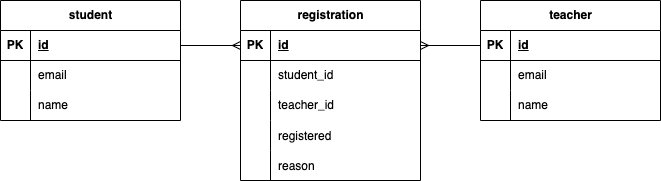

The diagram above was exported from draw.io. Its source (the exported page's mxGraphModel, read from the mxfile embedded in the PNG):
<mxGraphModel dx="777" dy="945" grid="1" gridSize="10" guides="1" tooltips="1" connect="1" arrows="1" fold="1" page="1" pageScale="1" pageWidth="827" pageHeight="1169" math="0" shadow="0">
  <root>
    <mxCell id="0" />
    <mxCell id="1" parent="0" />
    <mxCell id="qpNW0p0j73-qRMSclATV-1" value="registration" style="shape=table;startSize=30;container=1;collapsible=1;childLayout=tableLayout;fixedRows=1;rowLines=0;fontStyle=1;align=center;resizeLast=1;html=1;" vertex="1" parent="1">
      <mxGeometry x="310" y="110" width="180" height="180" as="geometry" />
    </mxCell>
    <mxCell id="qpNW0p0j73-qRMSclATV-2" value="" style="shape=tableRow;horizontal=0;startSize=0;swimlaneHead=0;swimlaneBody=0;fillColor=none;collapsible=0;dropTarget=0;points=[[0,0.5],[1,0.5]];portConstraint=eastwest;top=0;left=0;right=0;bottom=1;" vertex="1" parent="qpNW0p0j73-qRMSclATV-1">
      <mxGeometry y="30" width="180" height="30" as="geometry" />
    </mxCell>
    <mxCell id="qpNW0p0j73-qRMSclATV-3" value="PK" style="shape=partialRectangle;connectable=0;fillColor=none;top=0;left=0;bottom=0;right=0;fontStyle=1;overflow=hidden;whiteSpace=wrap;html=1;" vertex="1" parent="qpNW0p0j73-qRMSclATV-2">
      <mxGeometry width="30" height="30" as="geometry">
        <mxRectangle width="30" height="30" as="alternateBounds" />
      </mxGeometry>
    </mxCell>
    <mxCell id="qpNW0p0j73-qRMSclATV-4" value="id" style="shape=partialRectangle;connectable=0;fillColor=none;top=0;left=0;bottom=0;right=0;align=left;spacingLeft=6;fontStyle=5;overflow=hidden;whiteSpace=wrap;html=1;" vertex="1" parent="qpNW0p0j73-qRMSclATV-2">
      <mxGeometry x="30" width="150" height="30" as="geometry">
        <mxRectangle width="150" height="30" as="alternateBounds" />
      </mxGeometry>
    </mxCell>
    <mxCell id="qpNW0p0j73-qRMSclATV-5" value="" style="shape=tableRow;horizontal=0;startSize=0;swimlaneHead=0;swimlaneBody=0;fillColor=none;collapsible=0;dropTarget=0;points=[[0,0.5],[1,0.5]];portConstraint=eastwest;top=0;left=0;right=0;bottom=0;" vertex="1" parent="qpNW0p0j73-qRMSclATV-1">
      <mxGeometry y="60" width="180" height="30" as="geometry" />
    </mxCell>
    <mxCell id="qpNW0p0j73-qRMSclATV-6" value="" style="shape=partialRectangle;connectable=0;fillColor=none;top=0;left=0;bottom=0;right=0;editable=1;overflow=hidden;whiteSpace=wrap;html=1;" vertex="1" parent="qpNW0p0j73-qRMSclATV-5">
      <mxGeometry width="30" height="30" as="geometry">
        <mxRectangle width="30" height="30" as="alternateBounds" />
      </mxGeometry>
    </mxCell>
    <mxCell id="qpNW0p0j73-qRMSclATV-7" value="student_id" style="shape=partialRectangle;connectable=0;fillColor=none;top=0;left=0;bottom=0;right=0;align=left;spacingLeft=6;overflow=hidden;whiteSpace=wrap;html=1;" vertex="1" parent="qpNW0p0j73-qRMSclATV-5">
      <mxGeometry x="30" width="150" height="30" as="geometry">
        <mxRectangle width="150" height="30" as="alternateBounds" />
      </mxGeometry>
    </mxCell>
    <mxCell id="qpNW0p0j73-qRMSclATV-8" value="" style="shape=tableRow;horizontal=0;startSize=0;swimlaneHead=0;swimlaneBody=0;fillColor=none;collapsible=0;dropTarget=0;points=[[0,0.5],[1,0.5]];portConstraint=eastwest;top=0;left=0;right=0;bottom=0;" vertex="1" parent="qpNW0p0j73-qRMSclATV-1">
      <mxGeometry y="90" width="180" height="30" as="geometry" />
    </mxCell>
    <mxCell id="qpNW0p0j73-qRMSclATV-9" value="" style="shape=partialRectangle;connectable=0;fillColor=none;top=0;left=0;bottom=0;right=0;editable=1;overflow=hidden;whiteSpace=wrap;html=1;" vertex="1" parent="qpNW0p0j73-qRMSclATV-8">
      <mxGeometry width="30" height="30" as="geometry">
        <mxRectangle width="30" height="30" as="alternateBounds" />
      </mxGeometry>
    </mxCell>
    <mxCell id="qpNW0p0j73-qRMSclATV-10" value="teacher_id" style="shape=partialRectangle;connectable=0;fillColor=none;top=0;left=0;bottom=0;right=0;align=left;spacingLeft=6;overflow=hidden;whiteSpace=wrap;html=1;" vertex="1" parent="qpNW0p0j73-qRMSclATV-8">
      <mxGeometry x="30" width="150" height="30" as="geometry">
        <mxRectangle width="150" height="30" as="alternateBounds" />
      </mxGeometry>
    </mxCell>
    <mxCell id="qpNW0p0j73-qRMSclATV-58" value="" style="shape=tableRow;horizontal=0;startSize=0;swimlaneHead=0;swimlaneBody=0;fillColor=none;collapsible=0;dropTarget=0;points=[[0,0.5],[1,0.5]];portConstraint=eastwest;top=0;left=0;right=0;bottom=0;" vertex="1" parent="qpNW0p0j73-qRMSclATV-1">
      <mxGeometry y="120" width="180" height="30" as="geometry" />
    </mxCell>
    <mxCell id="qpNW0p0j73-qRMSclATV-59" value="" style="shape=partialRectangle;connectable=0;fillColor=none;top=0;left=0;bottom=0;right=0;editable=1;overflow=hidden;" vertex="1" parent="qpNW0p0j73-qRMSclATV-58">
      <mxGeometry width="30" height="30" as="geometry">
        <mxRectangle width="30" height="30" as="alternateBounds" />
      </mxGeometry>
    </mxCell>
    <mxCell id="qpNW0p0j73-qRMSclATV-60" value="registered" style="shape=partialRectangle;connectable=0;fillColor=none;top=0;left=0;bottom=0;right=0;align=left;spacingLeft=6;overflow=hidden;" vertex="1" parent="qpNW0p0j73-qRMSclATV-58">
      <mxGeometry x="30" width="150" height="30" as="geometry">
        <mxRectangle width="150" height="30" as="alternateBounds" />
      </mxGeometry>
    </mxCell>
    <mxCell id="qpNW0p0j73-qRMSclATV-61" value="" style="shape=tableRow;horizontal=0;startSize=0;swimlaneHead=0;swimlaneBody=0;fillColor=none;collapsible=0;dropTarget=0;points=[[0,0.5],[1,0.5]];portConstraint=eastwest;top=0;left=0;right=0;bottom=0;" vertex="1" parent="qpNW0p0j73-qRMSclATV-1">
      <mxGeometry y="150" width="180" height="30" as="geometry" />
    </mxCell>
    <mxCell id="qpNW0p0j73-qRMSclATV-62" value="" style="shape=partialRectangle;connectable=0;fillColor=none;top=0;left=0;bottom=0;right=0;editable=1;overflow=hidden;" vertex="1" parent="qpNW0p0j73-qRMSclATV-61">
      <mxGeometry width="30" height="30" as="geometry">
        <mxRectangle width="30" height="30" as="alternateBounds" />
      </mxGeometry>
    </mxCell>
    <mxCell id="qpNW0p0j73-qRMSclATV-63" value="reason" style="shape=partialRectangle;connectable=0;fillColor=none;top=0;left=0;bottom=0;right=0;align=left;spacingLeft=6;overflow=hidden;" vertex="1" parent="qpNW0p0j73-qRMSclATV-61">
      <mxGeometry x="30" width="150" height="30" as="geometry">
        <mxRectangle width="150" height="30" as="alternateBounds" />
      </mxGeometry>
    </mxCell>
    <mxCell id="qpNW0p0j73-qRMSclATV-18" value="teacher" style="shape=table;startSize=30;container=1;collapsible=1;childLayout=tableLayout;fixedRows=1;rowLines=0;fontStyle=1;align=center;resizeLast=1;html=1;" vertex="1" parent="1">
      <mxGeometry x="550" y="110" width="180" height="120" as="geometry" />
    </mxCell>
    <mxCell id="qpNW0p0j73-qRMSclATV-19" value="" style="shape=tableRow;horizontal=0;startSize=0;swimlaneHead=0;swimlaneBody=0;fillColor=none;collapsible=0;dropTarget=0;points=[[0,0.5],[1,0.5]];portConstraint=eastwest;top=0;left=0;right=0;bottom=1;" vertex="1" parent="qpNW0p0j73-qRMSclATV-18">
      <mxGeometry y="30" width="180" height="30" as="geometry" />
    </mxCell>
    <mxCell id="qpNW0p0j73-qRMSclATV-20" value="PK" style="shape=partialRectangle;connectable=0;fillColor=none;top=0;left=0;bottom=0;right=0;fontStyle=1;overflow=hidden;whiteSpace=wrap;html=1;" vertex="1" parent="qpNW0p0j73-qRMSclATV-19">
      <mxGeometry width="30" height="30" as="geometry">
        <mxRectangle width="30" height="30" as="alternateBounds" />
      </mxGeometry>
    </mxCell>
    <mxCell id="qpNW0p0j73-qRMSclATV-21" value="id" style="shape=partialRectangle;connectable=0;fillColor=none;top=0;left=0;bottom=0;right=0;align=left;spacingLeft=6;fontStyle=5;overflow=hidden;whiteSpace=wrap;html=1;" vertex="1" parent="qpNW0p0j73-qRMSclATV-19">
      <mxGeometry x="30" width="150" height="30" as="geometry">
        <mxRectangle width="150" height="30" as="alternateBounds" />
      </mxGeometry>
    </mxCell>
    <mxCell id="qpNW0p0j73-qRMSclATV-22" value="" style="shape=tableRow;horizontal=0;startSize=0;swimlaneHead=0;swimlaneBody=0;fillColor=none;collapsible=0;dropTarget=0;points=[[0,0.5],[1,0.5]];portConstraint=eastwest;top=0;left=0;right=0;bottom=0;" vertex="1" parent="qpNW0p0j73-qRMSclATV-18">
      <mxGeometry y="60" width="180" height="30" as="geometry" />
    </mxCell>
    <mxCell id="qpNW0p0j73-qRMSclATV-23" value="" style="shape=partialRectangle;connectable=0;fillColor=none;top=0;left=0;bottom=0;right=0;editable=1;overflow=hidden;whiteSpace=wrap;html=1;" vertex="1" parent="qpNW0p0j73-qRMSclATV-22">
      <mxGeometry width="30" height="30" as="geometry">
        <mxRectangle width="30" height="30" as="alternateBounds" />
      </mxGeometry>
    </mxCell>
    <mxCell id="qpNW0p0j73-qRMSclATV-24" value="email" style="shape=partialRectangle;connectable=0;fillColor=none;top=0;left=0;bottom=0;right=0;align=left;spacingLeft=6;overflow=hidden;whiteSpace=wrap;html=1;" vertex="1" parent="qpNW0p0j73-qRMSclATV-22">
      <mxGeometry x="30" width="150" height="30" as="geometry">
        <mxRectangle width="150" height="30" as="alternateBounds" />
      </mxGeometry>
    </mxCell>
    <mxCell id="qpNW0p0j73-qRMSclATV-25" value="" style="shape=tableRow;horizontal=0;startSize=0;swimlaneHead=0;swimlaneBody=0;fillColor=none;collapsible=0;dropTarget=0;points=[[0,0.5],[1,0.5]];portConstraint=eastwest;top=0;left=0;right=0;bottom=0;" vertex="1" parent="qpNW0p0j73-qRMSclATV-18">
      <mxGeometry y="90" width="180" height="30" as="geometry" />
    </mxCell>
    <mxCell id="qpNW0p0j73-qRMSclATV-26" value="" style="shape=partialRectangle;connectable=0;fillColor=none;top=0;left=0;bottom=0;right=0;editable=1;overflow=hidden;whiteSpace=wrap;html=1;" vertex="1" parent="qpNW0p0j73-qRMSclATV-25">
      <mxGeometry width="30" height="30" as="geometry">
        <mxRectangle width="30" height="30" as="alternateBounds" />
      </mxGeometry>
    </mxCell>
    <mxCell id="qpNW0p0j73-qRMSclATV-27" value="name" style="shape=partialRectangle;connectable=0;fillColor=none;top=0;left=0;bottom=0;right=0;align=left;spacingLeft=6;overflow=hidden;whiteSpace=wrap;html=1;" vertex="1" parent="qpNW0p0j73-qRMSclATV-25">
      <mxGeometry x="30" width="150" height="30" as="geometry">
        <mxRectangle width="150" height="30" as="alternateBounds" />
      </mxGeometry>
    </mxCell>
    <mxCell id="qpNW0p0j73-qRMSclATV-28" value="student" style="shape=table;startSize=30;container=1;collapsible=1;childLayout=tableLayout;fixedRows=1;rowLines=0;fontStyle=1;align=center;resizeLast=1;html=1;" vertex="1" parent="1">
      <mxGeometry x="70" y="110" width="180" height="120" as="geometry" />
    </mxCell>
    <mxCell id="qpNW0p0j73-qRMSclATV-29" value="" style="shape=tableRow;horizontal=0;startSize=0;swimlaneHead=0;swimlaneBody=0;fillColor=none;collapsible=0;dropTarget=0;points=[[0,0.5],[1,0.5]];portConstraint=eastwest;top=0;left=0;right=0;bottom=1;" vertex="1" parent="qpNW0p0j73-qRMSclATV-28">
      <mxGeometry y="30" width="180" height="30" as="geometry" />
    </mxCell>
    <mxCell id="qpNW0p0j73-qRMSclATV-30" value="PK" style="shape=partialRectangle;connectable=0;fillColor=none;top=0;left=0;bottom=0;right=0;fontStyle=1;overflow=hidden;whiteSpace=wrap;html=1;" vertex="1" parent="qpNW0p0j73-qRMSclATV-29">
      <mxGeometry width="30" height="30" as="geometry">
        <mxRectangle width="30" height="30" as="alternateBounds" />
      </mxGeometry>
    </mxCell>
    <mxCell id="qpNW0p0j73-qRMSclATV-31" value="id" style="shape=partialRectangle;connectable=0;fillColor=none;top=0;left=0;bottom=0;right=0;align=left;spacingLeft=6;fontStyle=5;overflow=hidden;whiteSpace=wrap;html=1;" vertex="1" parent="qpNW0p0j73-qRMSclATV-29">
      <mxGeometry x="30" width="150" height="30" as="geometry">
        <mxRectangle width="150" height="30" as="alternateBounds" />
      </mxGeometry>
    </mxCell>
    <mxCell id="qpNW0p0j73-qRMSclATV-32" value="" style="shape=tableRow;horizontal=0;startSize=0;swimlaneHead=0;swimlaneBody=0;fillColor=none;collapsible=0;dropTarget=0;points=[[0,0.5],[1,0.5]];portConstraint=eastwest;top=0;left=0;right=0;bottom=0;" vertex="1" parent="qpNW0p0j73-qRMSclATV-28">
      <mxGeometry y="60" width="180" height="30" as="geometry" />
    </mxCell>
    <mxCell id="qpNW0p0j73-qRMSclATV-33" value="" style="shape=partialRectangle;connectable=0;fillColor=none;top=0;left=0;bottom=0;right=0;editable=1;overflow=hidden;whiteSpace=wrap;html=1;" vertex="1" parent="qpNW0p0j73-qRMSclATV-32">
      <mxGeometry width="30" height="30" as="geometry">
        <mxRectangle width="30" height="30" as="alternateBounds" />
      </mxGeometry>
    </mxCell>
    <mxCell id="qpNW0p0j73-qRMSclATV-34" value="email" style="shape=partialRectangle;connectable=0;fillColor=none;top=0;left=0;bottom=0;right=0;align=left;spacingLeft=6;overflow=hidden;whiteSpace=wrap;html=1;" vertex="1" parent="qpNW0p0j73-qRMSclATV-32">
      <mxGeometry x="30" width="150" height="30" as="geometry">
        <mxRectangle width="150" height="30" as="alternateBounds" />
      </mxGeometry>
    </mxCell>
    <mxCell id="qpNW0p0j73-qRMSclATV-35" value="" style="shape=tableRow;horizontal=0;startSize=0;swimlaneHead=0;swimlaneBody=0;fillColor=none;collapsible=0;dropTarget=0;points=[[0,0.5],[1,0.5]];portConstraint=eastwest;top=0;left=0;right=0;bottom=0;" vertex="1" parent="qpNW0p0j73-qRMSclATV-28">
      <mxGeometry y="90" width="180" height="30" as="geometry" />
    </mxCell>
    <mxCell id="qpNW0p0j73-qRMSclATV-36" value="" style="shape=partialRectangle;connectable=0;fillColor=none;top=0;left=0;bottom=0;right=0;editable=1;overflow=hidden;whiteSpace=wrap;html=1;" vertex="1" parent="qpNW0p0j73-qRMSclATV-35">
      <mxGeometry width="30" height="30" as="geometry">
        <mxRectangle width="30" height="30" as="alternateBounds" />
      </mxGeometry>
    </mxCell>
    <mxCell id="qpNW0p0j73-qRMSclATV-37" value="name" style="shape=partialRectangle;connectable=0;fillColor=none;top=0;left=0;bottom=0;right=0;align=left;spacingLeft=6;overflow=hidden;whiteSpace=wrap;html=1;" vertex="1" parent="qpNW0p0j73-qRMSclATV-35">
      <mxGeometry x="30" width="150" height="30" as="geometry">
        <mxRectangle width="150" height="30" as="alternateBounds" />
      </mxGeometry>
    </mxCell>
    <mxCell id="qpNW0p0j73-qRMSclATV-64" style="edgeStyle=orthogonalEdgeStyle;rounded=0;orthogonalLoop=1;jettySize=auto;html=1;exitX=1;exitY=0.5;exitDx=0;exitDy=0;entryX=0;entryY=0.5;entryDx=0;entryDy=0;endArrow=ERmany;endFill=0;" edge="1" parent="1" source="qpNW0p0j73-qRMSclATV-29" target="qpNW0p0j73-qRMSclATV-2">
      <mxGeometry relative="1" as="geometry" />
    </mxCell>
    <mxCell id="qpNW0p0j73-qRMSclATV-65" style="edgeStyle=orthogonalEdgeStyle;rounded=0;orthogonalLoop=1;jettySize=auto;html=1;entryX=1;entryY=0.5;entryDx=0;entryDy=0;endArrow=ERmany;endFill=0;" edge="1" parent="1" source="qpNW0p0j73-qRMSclATV-19" target="qpNW0p0j73-qRMSclATV-2">
      <mxGeometry relative="1" as="geometry" />
    </mxCell>
  </root>
</mxGraphModel>